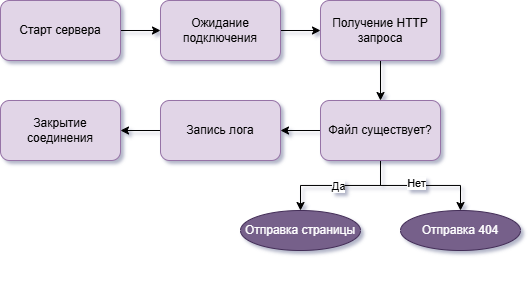

The diagram above was exported from draw.io. Its source (the exported page's mxGraphModel, read from the mxfile embedded in the PNG):
<mxGraphModel dx="616" dy="530" grid="1" gridSize="10" guides="1" tooltips="1" connect="1" arrows="1" fold="1" page="0" pageScale="1" pageWidth="900" pageHeight="1600" math="0" shadow="1">
  <root>
    <mxCell id="0" />
    <mxCell id="1" parent="0" />
    <mxCell id="LydUi5a9_ohL748GoLyR-1" parent="1" style="rounded=1;whiteSpace=wrap;html=1;fillColor=#e1d5e7;strokeColor=#9673a6;" value="Закрытие соединения" vertex="1">
      <mxGeometry height="60" width="120" x="110" y="210" as="geometry" />
    </mxCell>
    <mxCell id="LydUi5a9_ohL748GoLyR-11" edge="1" parent="1" source="LydUi5a9_ohL748GoLyR-2" style="edgeStyle=orthogonalEdgeStyle;rounded=0;orthogonalLoop=1;jettySize=auto;html=1;exitX=0;exitY=0.5;exitDx=0;exitDy=0;entryX=1;entryY=0.5;entryDx=0;entryDy=0;" target="LydUi5a9_ohL748GoLyR-1">
      <mxGeometry relative="1" as="geometry" />
    </mxCell>
    <mxCell id="LydUi5a9_ohL748GoLyR-2" parent="1" style="rounded=1;whiteSpace=wrap;html=1;fillColor=#e1d5e7;strokeColor=#9673a6;" value="Запись лога" vertex="1">
      <mxGeometry height="60" width="120" x="270" y="210" as="geometry" />
    </mxCell>
    <mxCell id="LydUi5a9_ohL748GoLyR-10" edge="1" parent="1" source="LydUi5a9_ohL748GoLyR-3" style="edgeStyle=orthogonalEdgeStyle;rounded=0;orthogonalLoop=1;jettySize=auto;html=1;exitX=0;exitY=0.5;exitDx=0;exitDy=0;entryX=1;entryY=0.5;entryDx=0;entryDy=0;" target="LydUi5a9_ohL748GoLyR-2">
      <mxGeometry relative="1" as="geometry" />
    </mxCell>
    <mxCell id="LydUi5a9_ohL748GoLyR-16" edge="1" parent="1" source="LydUi5a9_ohL748GoLyR-3" style="edgeStyle=orthogonalEdgeStyle;rounded=0;orthogonalLoop=1;jettySize=auto;html=1;exitX=0.5;exitY=1;exitDx=0;exitDy=0;entryX=0.5;entryY=0;entryDx=0;entryDy=0;" target="LydUi5a9_ohL748GoLyR-12">
      <mxGeometry relative="1" as="geometry" />
    </mxCell>
    <mxCell id="LydUi5a9_ohL748GoLyR-18" connectable="0" parent="LydUi5a9_ohL748GoLyR-16" style="edgeLabel;html=1;align=center;verticalAlign=middle;resizable=0;points=[];" value="Да" vertex="1">
      <mxGeometry relative="1" x="0.0327" y="1" as="geometry">
        <mxPoint as="offset" />
      </mxGeometry>
    </mxCell>
    <mxCell id="LydUi5a9_ohL748GoLyR-17" edge="1" parent="1" source="LydUi5a9_ohL748GoLyR-3" style="edgeStyle=orthogonalEdgeStyle;rounded=0;orthogonalLoop=1;jettySize=auto;html=1;exitX=0.5;exitY=1;exitDx=0;exitDy=0;entryX=0.5;entryY=0;entryDx=0;entryDy=0;" target="LydUi5a9_ohL748GoLyR-15">
      <mxGeometry relative="1" as="geometry" />
    </mxCell>
    <mxCell id="LydUi5a9_ohL748GoLyR-19" connectable="0" parent="LydUi5a9_ohL748GoLyR-17" style="edgeLabel;html=1;align=center;verticalAlign=middle;resizable=0;points=[];" value="Нет" vertex="1">
      <mxGeometry relative="1" x="-0.0651" y="2" as="geometry">
        <mxPoint as="offset" />
      </mxGeometry>
    </mxCell>
    <mxCell id="LydUi5a9_ohL748GoLyR-3" parent="1" style="rounded=1;whiteSpace=wrap;html=1;fillColor=#e1d5e7;strokeColor=#9673a6;" value="Файл существует?" vertex="1">
      <mxGeometry height="60" width="120" x="430" y="210" as="geometry" />
    </mxCell>
    <mxCell id="LydUi5a9_ohL748GoLyR-9" edge="1" parent="1" source="LydUi5a9_ohL748GoLyR-4" style="edgeStyle=orthogonalEdgeStyle;rounded=0;orthogonalLoop=1;jettySize=auto;html=1;exitX=0.5;exitY=1;exitDx=0;exitDy=0;entryX=0.5;entryY=0;entryDx=0;entryDy=0;" target="LydUi5a9_ohL748GoLyR-3">
      <mxGeometry relative="1" as="geometry" />
    </mxCell>
    <mxCell id="LydUi5a9_ohL748GoLyR-4" parent="1" style="rounded=1;whiteSpace=wrap;html=1;fillColor=#e1d5e7;strokeColor=#9673a6;" value="Получение HTTP запроса" vertex="1">
      <mxGeometry height="60" width="120" x="430" y="110" as="geometry" />
    </mxCell>
    <mxCell id="LydUi5a9_ohL748GoLyR-8" edge="1" parent="1" source="LydUi5a9_ohL748GoLyR-5" style="edgeStyle=orthogonalEdgeStyle;rounded=0;orthogonalLoop=1;jettySize=auto;html=1;exitX=1;exitY=0.5;exitDx=0;exitDy=0;" target="LydUi5a9_ohL748GoLyR-4">
      <mxGeometry relative="1" as="geometry" />
    </mxCell>
    <mxCell id="LydUi5a9_ohL748GoLyR-5" parent="1" style="rounded=1;whiteSpace=wrap;html=1;fillColor=#e1d5e7;strokeColor=#9673a6;" value="Ожидание подключения" vertex="1">
      <mxGeometry height="60" width="120" x="270" y="110" as="geometry" />
    </mxCell>
    <mxCell id="LydUi5a9_ohL748GoLyR-7" edge="1" parent="1" source="LydUi5a9_ohL748GoLyR-6" style="edgeStyle=orthogonalEdgeStyle;rounded=0;orthogonalLoop=1;jettySize=auto;html=1;exitX=1;exitY=0.5;exitDx=0;exitDy=0;entryX=0;entryY=0.5;entryDx=0;entryDy=0;" target="LydUi5a9_ohL748GoLyR-5">
      <mxGeometry relative="1" as="geometry" />
    </mxCell>
    <mxCell id="LydUi5a9_ohL748GoLyR-6" parent="1" style="rounded=1;whiteSpace=wrap;html=1;fillColor=#e1d5e7;strokeColor=#9673a6;" value="Старт сервера" vertex="1">
      <mxGeometry height="60" width="120" x="110" y="110" as="geometry" />
    </mxCell>
    <mxCell id="LydUi5a9_ohL748GoLyR-12" parent="1" style="ellipse;whiteSpace=wrap;html=1;fillColor=#76608a;fontColor=#ffffff;strokeColor=#432D57;" value="Отправка страницы" vertex="1">
      <mxGeometry height="40" width="120" x="350" y="320" as="geometry" />
    </mxCell>
    <mxCell id="LydUi5a9_ohL748GoLyR-14" edge="1" parent="1" style="edgeStyle=orthogonalEdgeStyle;rounded=0;orthogonalLoop=1;jettySize=auto;html=1;exitX=0.5;exitY=1;exitDx=0;exitDy=0;">
      <mxGeometry relative="1" as="geometry">
        <mxPoint x="530" y="370" as="sourcePoint" />
        <mxPoint x="530" y="370" as="targetPoint" />
      </mxGeometry>
    </mxCell>
    <mxCell id="LydUi5a9_ohL748GoLyR-15" parent="1" style="ellipse;whiteSpace=wrap;html=1;fillColor=#76608a;fontColor=#ffffff;strokeColor=#432D57;" value="Отправка 404" vertex="1">
      <mxGeometry height="40" width="120" x="510" y="320" as="geometry" />
    </mxCell>
  </root>
</mxGraphModel>